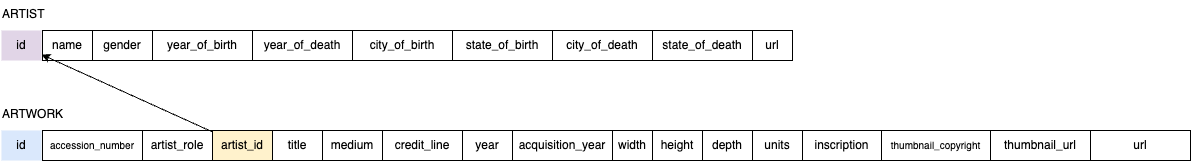

The diagram above was exported from draw.io. Its source (the exported page's mxGraphModel, read from the mxfile embedded in the PNG):
<mxGraphModel dx="1510" dy="930" grid="1" gridSize="10" guides="1" tooltips="1" connect="1" arrows="1" fold="1" page="1" pageScale="1" pageWidth="827" pageHeight="1169" math="0" shadow="0">
  <root>
    <mxCell id="0" />
    <mxCell id="1" parent="0" />
    <mxCell id="2" value="ARTIST" style="text;strokeColor=none;fillColor=none;rounded=0;whiteSpace=wrap;html=1;" parent="1" vertex="1">
      <mxGeometry x="50" y="50" width="100" height="30" as="geometry" />
    </mxCell>
    <mxCell id="3" value="id" style="rounded=0;whiteSpace=wrap;html=1;strokeColor=none;fillColor=#e1d5e7;" parent="1" vertex="1">
      <mxGeometry x="51" y="80" width="40" height="30" as="geometry" />
    </mxCell>
    <mxCell id="4" value="name" style="rounded=0;whiteSpace=wrap;html=1;" parent="1" vertex="1">
      <mxGeometry x="92" y="80" width="50" height="30" as="geometry" />
    </mxCell>
    <mxCell id="5" value="gender" style="rounded=0;whiteSpace=wrap;html=1;" parent="1" vertex="1">
      <mxGeometry x="142" y="80" width="60" height="30" as="geometry" />
    </mxCell>
    <mxCell id="6" value="year_of_birth" style="rounded=0;whiteSpace=wrap;html=1;" parent="1" vertex="1">
      <mxGeometry x="202" y="80" width="100" height="30" as="geometry" />
    </mxCell>
    <mxCell id="7" value="year_of_death" style="rounded=0;whiteSpace=wrap;html=1;" parent="1" vertex="1">
      <mxGeometry x="302" y="80" width="100" height="30" as="geometry" />
    </mxCell>
    <mxCell id="8" value="city_of_birth" style="rounded=0;whiteSpace=wrap;html=1;" parent="1" vertex="1">
      <mxGeometry x="402" y="80" width="100" height="30" as="geometry" />
    </mxCell>
    <mxCell id="9" value="state_of_birth" style="rounded=0;whiteSpace=wrap;html=1;" parent="1" vertex="1">
      <mxGeometry x="502" y="80" width="100" height="30" as="geometry" />
    </mxCell>
    <mxCell id="10" value="city_of_death" style="rounded=0;whiteSpace=wrap;html=1;" parent="1" vertex="1">
      <mxGeometry x="602" y="80" width="100" height="30" as="geometry" />
    </mxCell>
    <mxCell id="11" value="state_of_death" style="rounded=0;whiteSpace=wrap;html=1;" parent="1" vertex="1">
      <mxGeometry x="702" y="80" width="100" height="30" as="geometry" />
    </mxCell>
    <mxCell id="12" value="url" style="rounded=0;whiteSpace=wrap;html=1;" parent="1" vertex="1">
      <mxGeometry x="802" y="80" width="40" height="30" as="geometry" />
    </mxCell>
    <mxCell id="13" value="&lt;div&gt;ARTWORK&lt;/div&gt;&lt;div&gt;&lt;br&gt;&lt;/div&gt;" style="text;strokeColor=none;fillColor=none;rounded=0;whiteSpace=wrap;html=1;" parent="1" vertex="1">
      <mxGeometry x="50" y="150" width="100" height="30" as="geometry" />
    </mxCell>
    <mxCell id="14" value="id" style="rounded=0;whiteSpace=wrap;html=1;strokeColor=none;fillColor=#dae8fc;" parent="1" vertex="1">
      <mxGeometry x="51" y="180" width="40" height="30" as="geometry" />
    </mxCell>
    <mxCell id="15" value="&lt;font style=&quot;font-size: 10px;&quot;&gt;accession_number&lt;/font&gt;" style="rounded=0;whiteSpace=wrap;html=1;" parent="1" vertex="1">
      <mxGeometry x="92" y="180" width="100" height="30" as="geometry" />
    </mxCell>
    <mxCell id="16" value="artist_role" style="rounded=0;whiteSpace=wrap;html=1;" parent="1" vertex="1">
      <mxGeometry x="192" y="180" width="70" height="30" as="geometry" />
    </mxCell>
    <mxCell id="17" value="artist_id" style="rounded=0;whiteSpace=wrap;html=1;fillColor=#fff2cc;" parent="1" vertex="1">
      <mxGeometry x="262" y="180" width="60" height="30" as="geometry" />
    </mxCell>
    <mxCell id="18" value="title" style="rounded=0;whiteSpace=wrap;html=1;" parent="1" vertex="1">
      <mxGeometry x="322" y="180" width="50" height="30" as="geometry" />
    </mxCell>
    <mxCell id="19" value="medium" style="rounded=0;whiteSpace=wrap;html=1;" parent="1" vertex="1">
      <mxGeometry x="372" y="180" width="60" height="30" as="geometry" />
    </mxCell>
    <mxCell id="20" value="credit_line" style="rounded=0;whiteSpace=wrap;html=1;" parent="1" vertex="1">
      <mxGeometry x="432" y="180" width="80" height="30" as="geometry" />
    </mxCell>
    <mxCell id="21" value="year" style="rounded=0;whiteSpace=wrap;html=1;" parent="1" vertex="1">
      <mxGeometry x="512" y="180" width="50" height="30" as="geometry" />
    </mxCell>
    <mxCell id="22" value="acquisition_year" style="rounded=0;whiteSpace=wrap;html=1;" parent="1" vertex="1">
      <mxGeometry x="562" y="180" width="100" height="30" as="geometry" />
    </mxCell>
    <mxCell id="23" value="width" style="rounded=0;whiteSpace=wrap;html=1;" parent="1" vertex="1">
      <mxGeometry x="662" y="180" width="40" height="30" as="geometry" />
    </mxCell>
    <mxCell id="24" value="height" style="rounded=0;whiteSpace=wrap;html=1;" parent="1" vertex="1">
      <mxGeometry x="702" y="180" width="50" height="30" as="geometry" />
    </mxCell>
    <mxCell id="25" value="depth" style="rounded=0;whiteSpace=wrap;html=1;" parent="1" vertex="1">
      <mxGeometry x="752" y="180" width="50" height="30" as="geometry" />
    </mxCell>
    <mxCell id="26" value="units" style="rounded=0;whiteSpace=wrap;html=1;" parent="1" vertex="1">
      <mxGeometry x="802" y="180" width="50" height="30" as="geometry" />
    </mxCell>
    <mxCell id="27" value="inscription" style="rounded=0;whiteSpace=wrap;html=1;" parent="1" vertex="1">
      <mxGeometry x="852" y="180" width="79" height="30" as="geometry" />
    </mxCell>
    <mxCell id="28" value="&lt;font style=&quot;font-size: 10px;&quot;&gt;thumbnail_copyright&lt;/font&gt;" style="rounded=0;whiteSpace=wrap;html=1;" parent="1" vertex="1">
      <mxGeometry x="931" y="180" width="109" height="30" as="geometry" />
    </mxCell>
    <mxCell id="29" parent="1" source="17" target="3" edge="1">
      <mxGeometry relative="1" as="geometry">
        <mxPoint x="80" y="120" as="targetPoint" />
      </mxGeometry>
    </mxCell>
    <mxCell id="l0Vgv_7KXPVeWwuFxltY-31" value="thumbnail_url" style="rounded=0;whiteSpace=wrap;html=1;" parent="1" vertex="1">
      <mxGeometry x="1040" y="180" width="100" height="30" as="geometry" />
    </mxCell>
    <mxCell id="l0Vgv_7KXPVeWwuFxltY-32" value="url" style="rounded=0;whiteSpace=wrap;html=1;" parent="1" vertex="1">
      <mxGeometry x="1140" y="180" width="100" height="30" as="geometry" />
    </mxCell>
  </root>
</mxGraphModel>